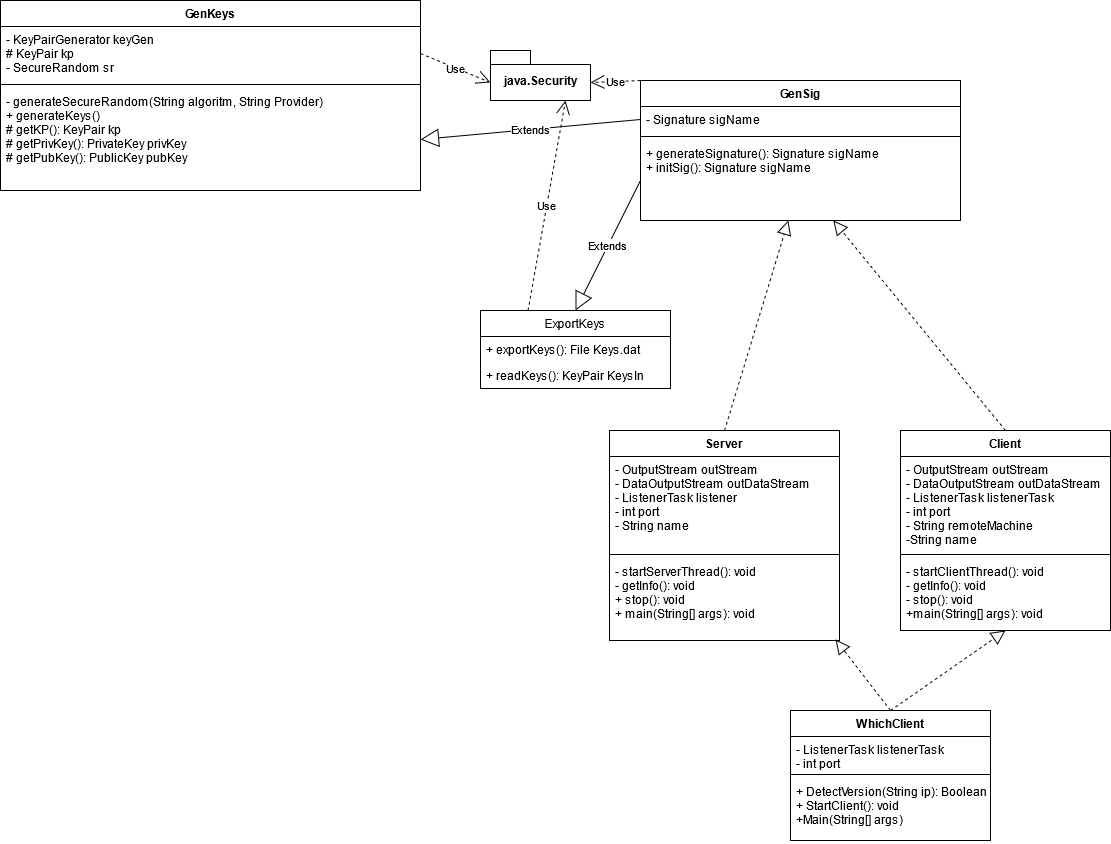

The diagram above was exported from draw.io. Its source (the exported page's mxGraphModel, read from the mxfile embedded in the PNG):
<mxGraphModel dx="2889" dy="1124" grid="1" gridSize="10" guides="1" tooltips="1" connect="1" arrows="1" fold="1" page="1" pageScale="1" pageWidth="827" pageHeight="1169" math="0" shadow="0">
  <root>
    <mxCell id="0" />
    <mxCell id="1" parent="0" />
    <mxCell id="mDEfDih-RI68WRsPCMhY-1" value="GenKeys" style="swimlane;fontStyle=1;align=center;verticalAlign=top;childLayout=stackLayout;horizontal=1;startSize=26;horizontalStack=0;resizeParent=1;resizeParentMax=0;resizeLast=0;collapsible=1;marginBottom=0;" vertex="1" parent="1">
      <mxGeometry x="-310" y="30" width="420" height="190" as="geometry" />
    </mxCell>
    <mxCell id="mDEfDih-RI68WRsPCMhY-2" value="- KeyPairGenerator keyGen&#10;# KeyPair kp&#10;- SecureRandom sr&#10;&#10;" style="text;strokeColor=none;fillColor=none;align=left;verticalAlign=top;spacingLeft=4;spacingRight=4;overflow=hidden;rotatable=0;points=[[0,0.5],[1,0.5]];portConstraint=eastwest;fontStyle=0" vertex="1" parent="mDEfDih-RI68WRsPCMhY-1">
      <mxGeometry y="26" width="420" height="54" as="geometry" />
    </mxCell>
    <mxCell id="mDEfDih-RI68WRsPCMhY-3" value="" style="line;strokeWidth=1;fillColor=none;align=left;verticalAlign=middle;spacingTop=-1;spacingLeft=3;spacingRight=3;rotatable=0;labelPosition=right;points=[];portConstraint=eastwest;" vertex="1" parent="mDEfDih-RI68WRsPCMhY-1">
      <mxGeometry y="80" width="420" height="8" as="geometry" />
    </mxCell>
    <mxCell id="mDEfDih-RI68WRsPCMhY-4" value="- generateSecureRandom(String algoritm, String Provider)&#10;+ generateKeys()&#10;# getKP(): KeyPair kp&#10;# getPrivKey(): PrivateKey privKey&#10;# getPubKey(): PublicKey pubKey &#10;&#10;" style="text;strokeColor=none;fillColor=none;align=left;verticalAlign=top;spacingLeft=4;spacingRight=4;overflow=hidden;rotatable=0;points=[[0,0.5],[1,0.5]];portConstraint=eastwest;" vertex="1" parent="mDEfDih-RI68WRsPCMhY-1">
      <mxGeometry y="88" width="420" height="102" as="geometry" />
    </mxCell>
    <mxCell id="mDEfDih-RI68WRsPCMhY-5" value="GenSig" style="swimlane;fontStyle=1;align=center;verticalAlign=top;childLayout=stackLayout;horizontal=1;startSize=26;horizontalStack=0;resizeParent=1;resizeParentMax=0;resizeLast=0;collapsible=1;marginBottom=0;" vertex="1" parent="1">
      <mxGeometry x="330" y="110" width="320" height="140" as="geometry" />
    </mxCell>
    <mxCell id="mDEfDih-RI68WRsPCMhY-6" value="- Signature sigName" style="text;strokeColor=none;fillColor=none;align=left;verticalAlign=top;spacingLeft=4;spacingRight=4;overflow=hidden;rotatable=0;points=[[0,0.5],[1,0.5]];portConstraint=eastwest;" vertex="1" parent="mDEfDih-RI68WRsPCMhY-5">
      <mxGeometry y="26" width="320" height="26" as="geometry" />
    </mxCell>
    <mxCell id="mDEfDih-RI68WRsPCMhY-7" value="" style="line;strokeWidth=1;fillColor=none;align=left;verticalAlign=middle;spacingTop=-1;spacingLeft=3;spacingRight=3;rotatable=0;labelPosition=right;points=[];portConstraint=eastwest;" vertex="1" parent="mDEfDih-RI68WRsPCMhY-5">
      <mxGeometry y="52" width="320" height="8" as="geometry" />
    </mxCell>
    <mxCell id="mDEfDih-RI68WRsPCMhY-8" value="+ generateSignature(): Signature sigName&#10;+ initSig(): Signature sigName&#10;" style="text;strokeColor=none;fillColor=none;align=left;verticalAlign=top;spacingLeft=4;spacingRight=4;overflow=hidden;rotatable=0;points=[[0,0.5],[1,0.5]];portConstraint=eastwest;" vertex="1" parent="mDEfDih-RI68WRsPCMhY-5">
      <mxGeometry y="60" width="320" height="80" as="geometry" />
    </mxCell>
    <mxCell id="mDEfDih-RI68WRsPCMhY-9" value="Server" style="swimlane;fontStyle=1;align=center;verticalAlign=top;childLayout=stackLayout;horizontal=1;startSize=26;horizontalStack=0;resizeParent=1;resizeParentMax=0;resizeLast=0;collapsible=1;marginBottom=0;" vertex="1" parent="1">
      <mxGeometry x="299" y="460" width="230" height="210" as="geometry" />
    </mxCell>
    <mxCell id="mDEfDih-RI68WRsPCMhY-10" value="- OutputStream outStream&#10;- DataOutputStream outDataStream&#10;- ListenerTask listener&#10;- int port&#10;- String name&#10;&#10;&#10;" style="text;strokeColor=none;fillColor=none;align=left;verticalAlign=top;spacingLeft=4;spacingRight=4;overflow=hidden;rotatable=0;points=[[0,0.5],[1,0.5]];portConstraint=eastwest;" vertex="1" parent="mDEfDih-RI68WRsPCMhY-9">
      <mxGeometry y="26" width="230" height="94" as="geometry" />
    </mxCell>
    <mxCell id="mDEfDih-RI68WRsPCMhY-11" value="" style="line;strokeWidth=1;fillColor=none;align=left;verticalAlign=middle;spacingTop=-1;spacingLeft=3;spacingRight=3;rotatable=0;labelPosition=right;points=[];portConstraint=eastwest;" vertex="1" parent="mDEfDih-RI68WRsPCMhY-9">
      <mxGeometry y="120" width="230" height="8" as="geometry" />
    </mxCell>
    <mxCell id="mDEfDih-RI68WRsPCMhY-12" value="- startServerThread(): void&#10;- getInfo(): void&#10;+ stop(): void&#10;+ main(String[] args): void&#10;" style="text;strokeColor=none;fillColor=none;align=left;verticalAlign=top;spacingLeft=4;spacingRight=4;overflow=hidden;rotatable=0;points=[[0,0.5],[1,0.5]];portConstraint=eastwest;" vertex="1" parent="mDEfDih-RI68WRsPCMhY-9">
      <mxGeometry y="128" width="230" height="82" as="geometry" />
    </mxCell>
    <mxCell id="mDEfDih-RI68WRsPCMhY-13" value="Client" style="swimlane;fontStyle=1;align=center;verticalAlign=top;childLayout=stackLayout;horizontal=1;startSize=26;horizontalStack=0;resizeParent=1;resizeParentMax=0;resizeLast=0;collapsible=1;marginBottom=0;" vertex="1" parent="1">
      <mxGeometry x="590" y="460" width="210" height="200" as="geometry" />
    </mxCell>
    <mxCell id="mDEfDih-RI68WRsPCMhY-14" value="- OutputStream outStream&#10;- DataOutputStream outDataStream&#10;- ListenerTask listenerTask&#10;- int port&#10;- String remoteMachine&#10;-String name" style="text;strokeColor=none;fillColor=none;align=left;verticalAlign=top;spacingLeft=4;spacingRight=4;overflow=hidden;rotatable=0;points=[[0,0.5],[1,0.5]];portConstraint=eastwest;" vertex="1" parent="mDEfDih-RI68WRsPCMhY-13">
      <mxGeometry y="26" width="210" height="94" as="geometry" />
    </mxCell>
    <mxCell id="mDEfDih-RI68WRsPCMhY-15" value="" style="line;strokeWidth=1;fillColor=none;align=left;verticalAlign=middle;spacingTop=-1;spacingLeft=3;spacingRight=3;rotatable=0;labelPosition=right;points=[];portConstraint=eastwest;" vertex="1" parent="mDEfDih-RI68WRsPCMhY-13">
      <mxGeometry y="120" width="210" height="8" as="geometry" />
    </mxCell>
    <mxCell id="mDEfDih-RI68WRsPCMhY-16" value="- startClientThread(): void&#10;- getInfo(): void&#10;- stop(): void&#10;+main(String[] args): void&#10;" style="text;strokeColor=none;fillColor=none;align=left;verticalAlign=top;spacingLeft=4;spacingRight=4;overflow=hidden;rotatable=0;points=[[0,0.5],[1,0.5]];portConstraint=eastwest;" vertex="1" parent="mDEfDih-RI68WRsPCMhY-13">
      <mxGeometry y="128" width="210" height="72" as="geometry" />
    </mxCell>
    <mxCell id="mDEfDih-RI68WRsPCMhY-18" value="java.Security" style="shape=folder;fontStyle=1;spacingTop=10;tabWidth=40;tabHeight=14;tabPosition=left;html=1;" vertex="1" parent="1">
      <mxGeometry x="180" y="80" width="100" height="50" as="geometry" />
    </mxCell>
    <mxCell id="mDEfDih-RI68WRsPCMhY-19" value="Use" style="endArrow=open;endSize=12;dashed=1;html=1;entryX=0;entryY=0;entryDx=0;entryDy=32;entryPerimeter=0;exitX=1;exitY=0.5;exitDx=0;exitDy=0;" edge="1" parent="1" source="mDEfDih-RI68WRsPCMhY-2" target="mDEfDih-RI68WRsPCMhY-18">
      <mxGeometry width="160" relative="1" as="geometry">
        <mxPoint x="-130" y="120" as="sourcePoint" />
        <mxPoint x="30" y="120" as="targetPoint" />
      </mxGeometry>
    </mxCell>
    <mxCell id="mDEfDih-RI68WRsPCMhY-20" value="Use" style="endArrow=open;endSize=12;dashed=1;html=1;entryX=0;entryY=0;entryDx=100;entryDy=32;entryPerimeter=0;exitX=0;exitY=0;exitDx=0;exitDy=0;" edge="1" parent="1" source="mDEfDih-RI68WRsPCMhY-5" target="mDEfDih-RI68WRsPCMhY-18">
      <mxGeometry width="160" relative="1" as="geometry">
        <mxPoint x="-80" y="370" as="sourcePoint" />
        <mxPoint x="80" y="370" as="targetPoint" />
      </mxGeometry>
    </mxCell>
    <mxCell id="mDEfDih-RI68WRsPCMhY-21" value="" style="endArrow=block;dashed=1;endFill=0;endSize=12;html=1;exitX=0.5;exitY=0;exitDx=0;exitDy=0;" edge="1" parent="1" source="mDEfDih-RI68WRsPCMhY-13" target="mDEfDih-RI68WRsPCMhY-8">
      <mxGeometry width="160" relative="1" as="geometry">
        <mxPoint x="180" y="590" as="sourcePoint" />
        <mxPoint x="340" y="590" as="targetPoint" />
      </mxGeometry>
    </mxCell>
    <mxCell id="mDEfDih-RI68WRsPCMhY-22" value="" style="endArrow=block;dashed=1;endFill=0;endSize=12;html=1;exitX=0.5;exitY=0;exitDx=0;exitDy=0;" edge="1" parent="1" source="mDEfDih-RI68WRsPCMhY-9" target="mDEfDih-RI68WRsPCMhY-8">
      <mxGeometry width="160" relative="1" as="geometry">
        <mxPoint x="220" y="530" as="sourcePoint" />
        <mxPoint x="380" y="530" as="targetPoint" />
      </mxGeometry>
    </mxCell>
    <mxCell id="mDEfDih-RI68WRsPCMhY-23" value="" style="endArrow=block;dashed=1;endFill=0;endSize=12;html=1;entryX=0.5;entryY=1;entryDx=0;entryDy=0;exitX=0.5;exitY=0;exitDx=0;exitDy=0;" edge="1" parent="1" source="mDEfDih-RI68WRsPCMhY-25" target="mDEfDih-RI68WRsPCMhY-13">
      <mxGeometry width="160" relative="1" as="geometry">
        <mxPoint x="300" y="790" as="sourcePoint" />
        <mxPoint x="340" y="590" as="targetPoint" />
      </mxGeometry>
    </mxCell>
    <mxCell id="mDEfDih-RI68WRsPCMhY-24" value="" style="endArrow=block;dashed=1;endFill=0;endSize=12;html=1;exitX=0.5;exitY=0;exitDx=0;exitDy=0;entryX=0.983;entryY=0.988;entryDx=0;entryDy=0;entryPerimeter=0;" edge="1" parent="1" source="mDEfDih-RI68WRsPCMhY-25" target="mDEfDih-RI68WRsPCMhY-12">
      <mxGeometry width="160" relative="1" as="geometry">
        <mxPoint x="300" y="790" as="sourcePoint" />
        <mxPoint x="380" y="750" as="targetPoint" />
      </mxGeometry>
    </mxCell>
    <mxCell id="mDEfDih-RI68WRsPCMhY-25" value="WhichClient" style="swimlane;fontStyle=1;align=center;verticalAlign=top;childLayout=stackLayout;horizontal=1;startSize=26;horizontalStack=0;resizeParent=1;resizeParentMax=0;resizeLast=0;collapsible=1;marginBottom=0;" vertex="1" parent="1">
      <mxGeometry x="480" y="740" width="200" height="130" as="geometry" />
    </mxCell>
    <mxCell id="mDEfDih-RI68WRsPCMhY-26" value="- ListenerTask listenerTask&#10;- int port" style="text;strokeColor=none;fillColor=none;align=left;verticalAlign=top;spacingLeft=4;spacingRight=4;overflow=hidden;rotatable=0;points=[[0,0.5],[1,0.5]];portConstraint=eastwest;" vertex="1" parent="mDEfDih-RI68WRsPCMhY-25">
      <mxGeometry y="26" width="200" height="34" as="geometry" />
    </mxCell>
    <mxCell id="mDEfDih-RI68WRsPCMhY-27" value="" style="line;strokeWidth=1;fillColor=none;align=left;verticalAlign=middle;spacingTop=-1;spacingLeft=3;spacingRight=3;rotatable=0;labelPosition=right;points=[];portConstraint=eastwest;" vertex="1" parent="mDEfDih-RI68WRsPCMhY-25">
      <mxGeometry y="60" width="200" height="8" as="geometry" />
    </mxCell>
    <mxCell id="mDEfDih-RI68WRsPCMhY-28" value="+ DetectVersion(String ip): Boolean&#10;+ StartClient(): void&#10;+Main(String[] args)&#10;&#10;" style="text;strokeColor=none;fillColor=none;align=left;verticalAlign=top;spacingLeft=4;spacingRight=4;overflow=hidden;rotatable=0;points=[[0,0.5],[1,0.5]];portConstraint=eastwest;" vertex="1" parent="mDEfDih-RI68WRsPCMhY-25">
      <mxGeometry y="68" width="200" height="62" as="geometry" />
    </mxCell>
    <mxCell id="mDEfDih-RI68WRsPCMhY-29" value="Extends" style="endArrow=block;endSize=16;endFill=0;html=1;exitX=0;exitY=0.5;exitDx=0;exitDy=0;entryX=1;entryY=0.5;entryDx=0;entryDy=0;" edge="1" parent="1" source="mDEfDih-RI68WRsPCMhY-6" target="mDEfDih-RI68WRsPCMhY-4">
      <mxGeometry width="160" relative="1" as="geometry">
        <mxPoint x="150" y="270" as="sourcePoint" />
        <mxPoint x="290" y="260" as="targetPoint" />
      </mxGeometry>
    </mxCell>
    <mxCell id="mDEfDih-RI68WRsPCMhY-34" value="ExportKeys" style="swimlane;fontStyle=0;childLayout=stackLayout;horizontal=1;startSize=26;fillColor=none;horizontalStack=0;resizeParent=1;resizeParentMax=0;resizeLast=0;collapsible=1;marginBottom=0;" vertex="1" parent="1">
      <mxGeometry x="170" y="340" width="190" height="78" as="geometry" />
    </mxCell>
    <mxCell id="mDEfDih-RI68WRsPCMhY-35" value="+ exportKeys(): File Keys.dat" style="text;strokeColor=none;fillColor=none;align=left;verticalAlign=top;spacingLeft=4;spacingRight=4;overflow=hidden;rotatable=0;points=[[0,0.5],[1,0.5]];portConstraint=eastwest;" vertex="1" parent="mDEfDih-RI68WRsPCMhY-34">
      <mxGeometry y="26" width="190" height="26" as="geometry" />
    </mxCell>
    <mxCell id="mDEfDih-RI68WRsPCMhY-36" value="+ readKeys(): KeyPair KeysIn" style="text;strokeColor=none;fillColor=none;align=left;verticalAlign=top;spacingLeft=4;spacingRight=4;overflow=hidden;rotatable=0;points=[[0,0.5],[1,0.5]];portConstraint=eastwest;" vertex="1" parent="mDEfDih-RI68WRsPCMhY-34">
      <mxGeometry y="52" width="190" height="26" as="geometry" />
    </mxCell>
    <mxCell id="mDEfDih-RI68WRsPCMhY-38" value="Extends" style="endArrow=block;endSize=16;endFill=0;html=1;exitX=0;exitY=0.5;exitDx=0;exitDy=0;entryX=0.5;entryY=0;entryDx=0;entryDy=0;" edge="1" parent="1" source="mDEfDih-RI68WRsPCMhY-8" target="mDEfDih-RI68WRsPCMhY-34">
      <mxGeometry width="160" relative="1" as="geometry">
        <mxPoint x="334" y="280" as="sourcePoint" />
        <mxPoint x="494" y="280" as="targetPoint" />
      </mxGeometry>
    </mxCell>
    <mxCell id="mDEfDih-RI68WRsPCMhY-39" value="Use" style="endArrow=open;endSize=12;dashed=1;html=1;exitX=0.25;exitY=0;exitDx=0;exitDy=0;entryX=0.75;entryY=1;entryDx=0;entryDy=0;entryPerimeter=0;" edge="1" parent="1" source="mDEfDih-RI68WRsPCMhY-34" target="mDEfDih-RI68WRsPCMhY-18">
      <mxGeometry width="160" relative="1" as="geometry">
        <mxPoint x="110" y="280" as="sourcePoint" />
        <mxPoint x="270" y="280" as="targetPoint" />
      </mxGeometry>
    </mxCell>
  </root>
</mxGraphModel>